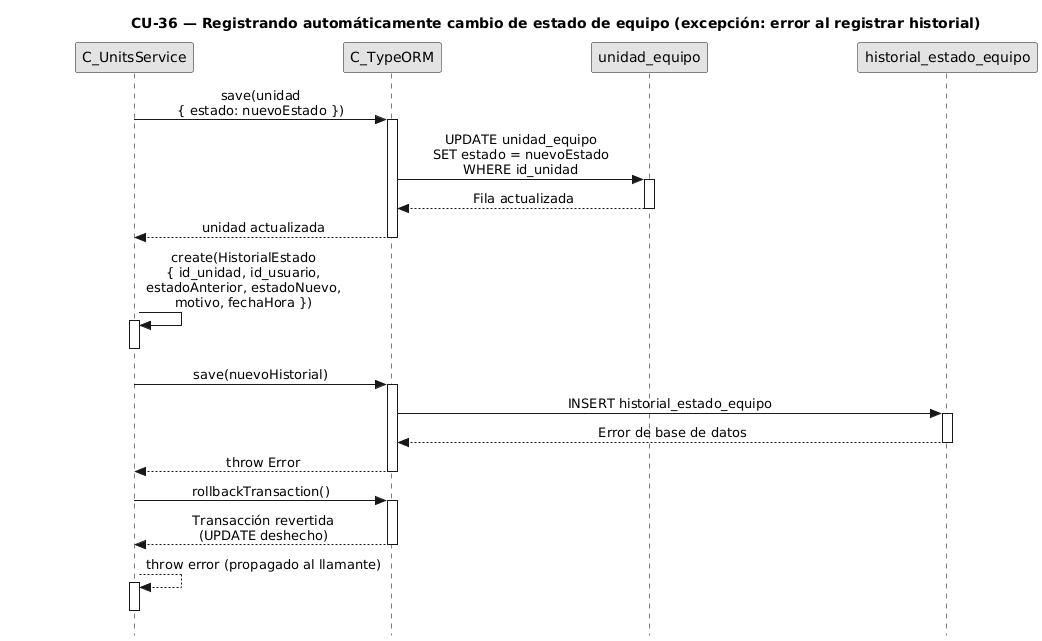

The diagram above was rendered by PlantUML. Its source (embedded in the PNG):
@startuml CU36-exc-error-historial
title CU-36 — Registrando automáticamente cambio de estado de equipo (excepción: error al registrar historial)

skinparam style strictuml
skinparam monochrome true
skinparam shadowing false
skinparam sequenceMessageAlign center
skinparam ParticipantPadding 70
skinparam ActorPadding 30
skinparam sequence {
  MessageAlign center
  LifeLineBorderColor black
}
hide footbox

participant "C_UnitsService" as svc
participant "C_TypeORM" as orm
participant "unidad_equipo" as uent
participant "historial_estado_equipo" as hent

svc -> orm : save(unidad\n{ estado: nuevoEstado })
activate orm

orm -> uent : UPDATE unidad_equipo\nSET estado = nuevoEstado\nWHERE id_unidad
activate uent
uent --> orm : Fila actualizada
deactivate uent

orm --> svc : unidad actualizada
deactivate orm

svc -> svc : create(HistorialEstado\n{ id_unidad, id_usuario,\nestadoAnterior, estadoNuevo,\nmotivo, fechaHora })
activate svc
deactivate svc

svc -> orm : save(nuevoHistorial)
activate orm

orm -> hent : INSERT historial_estado_equipo
activate hent
hent --> orm : Error de base de datos
deactivate hent

orm --> svc : throw Error
deactivate orm

svc -> orm : rollbackTransaction()
activate orm
orm --> svc : Transacción revertida\n(UPDATE deshecho)
deactivate orm

svc --> svc : throw error (propagado al llamante)
activate svc
deactivate svc

@enduml